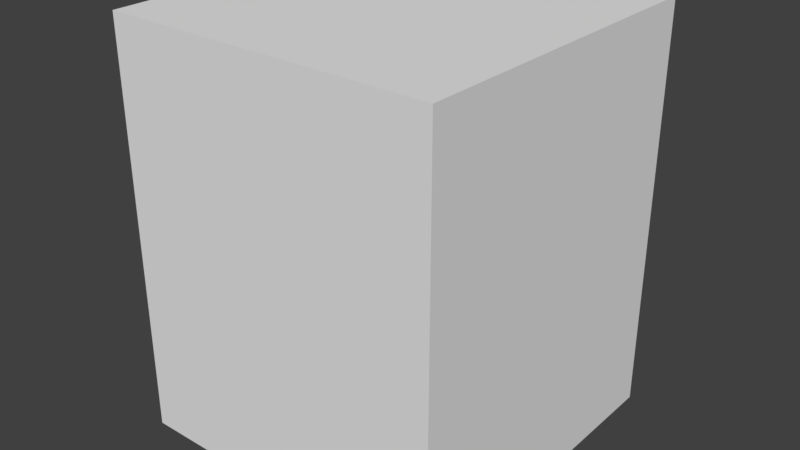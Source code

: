 # Source: HallWall_2x2x2.5.blend  (saved by Blender 2.79.0; exported with 4.5.12 LTS)
import bpy
from mathutils import Matrix  # noqa: F401  (used for matrix-valued properties, if any)

bpy.ops.wm.read_factory_settings(use_empty=True)
scene = bpy.context.scene
scene.name = 'Scene'

# ---- collections
col_collection_1 = bpy.data.collections.new('Collection 1'); scene.collection.children.link(col_collection_1)

# ---- materials (node trees are filled in below, after node groups)
mat_wall = bpy.data.materials.new('Wall')
mat_wall.alpha_threshold = 0.0
mat_wall.use_transparent_shadow = False
mat_wall.roughness = 0.5
mat_wall.specular_intensity = 0.0

# ---- material node trees

# ---- world
world_world = bpy.data.worlds.new('World'); scene.world = world_world
world_world.color = (0.05088, 0.05088, 0.05088)
world_world.use_sun_shadow = False
world_world.sun_shadow_jitter_overblur = 0.0
world_world.cycles.sampling_method = 'MANUAL'

# ---- meshes
me_hallwall_2x2x2_5 = bpy.data.meshes.new('HallWall_2x2x2.5')
me_hallwall_2x2x2_5.from_pydata([(2.0, 8.742e-08, 2.0), (-2.662e-07, 8.742e-08, 2.0), (0.0, 0.0, 0.0), (2.0, 2.466e-14, 5.643e-07), (2.0, 2.5, 2.0), (-8.623e-07, 2.5, 2.0), (1.788e-07, 2.5, -3.477e-07), (2.0, 2.5, 1.57e-07)], [], [(0, 1, 2, 3), (4, 7, 6, 5), (0, 4, 5, 1), (1, 5, 6, 2), (2, 6, 7, 3), (4, 0, 3, 7)])
_uv = me_hallwall_2x2x2_5.uv_layers.new(name='UVMap')
_uv.uv.foreach_set('vector', [0.9975, 0.003169, 0.002498, 0.003169, 0.002499, -0.5845, 0.9975, -0.5845, 0.9975, 0.7378, 0.9975, 1.325, 0.002494, 1.325, 0.002496, 0.7378, 0.9975, 0.003169, 0.9975, 0.7378, 0.002496, 0.7378, 0.002498, 0.003169, 0.002498, 0.003169, 0.002496, 0.7378, -0.9925, 0.7378, -0.9925, 0.003168, 0.002499, -0.5845, 0.002501, -1.319, 0.9975, -1.319, 0.9975, -0.5845, 0.9975, 0.7378, 0.9975, 0.003169, 1.993, 0.00317, 1.993, 0.7378])
me_hallwall_2x2x2_5.materials.append(mat_wall)
me_hallwall_2x2x2_5.use_remesh_preserve_volume = False
me_hallwall_2x2x2_5.use_remesh_preserve_attributes = False
me_hallwall_2x2x2_5.use_mirror_vertex_groups = False
me_hallwall_2x2x2_5.update()

# ---- objects
ob_hallwall_2x2x2_5 = bpy.data.objects.new('HallWall_2x2x2.5', me_hallwall_2x2x2_5)

# ---- transforms, parenting, visibility, modifiers, constraints
ob_hallwall_2x2x2_5.location = (0.0, 1.788e-07, 0.0)
ob_hallwall_2x2x2_5.rotation_euler = (1.571, 0.0, 0.0)
ob_hallwall_2x2x2_5.lock_rotations_4d = False
ob_hallwall_2x2x2_5.empty_display_type = 'ARROWS'
ob_hallwall_2x2x2_5.lineart.crease_threshold = 0.0

# ---- collection membership
col_collection_1.objects.link(ob_hallwall_2x2x2_5)

# ---- scene / render settings (as saved in the file)
scene.frame_start = 1; scene.frame_end = 250; scene.frame_set(79)
scene.render.engine = 'BLENDER_EEVEE_NEXT'
scene.render.resolution_percentage = 50
scene.render.dither_intensity = 0.0
scene.cycles.use_denoising = False
scene.cycles.samples = 128
scene.cycles.sampling_pattern = 'TABULATED_SOBOL'
scene.cycles.use_adaptive_sampling = False
scene.cycles.use_light_tree = False
scene.cycles.blur_glossy = 0.0
scene.cycles.sample_clamp_indirect = 0.0
scene.view_settings.view_transform = 'Standard'
bpy.context.view_layer.update()

# ---- added for rendering (the .blend has no active camera and no usable light): camera, sun
cam_auto = bpy.data.cameras.new('AutoCamera')
cam_auto.lens = 50.0
cam_auto.sensor_width = 36.0
cam_auto.clip_end = 1000.0
ob_auto_camera = bpy.data.objects.new('AutoCamera', cam_auto)
scene.collection.objects.link(ob_auto_camera)
ob_auto_camera.location = (4.49265, -5.19118, 4.04412)
ob_auto_camera.rotation_euler = (1.09748, -7.21219e-08, 0.694738)
scene.camera = ob_auto_camera
light_auto_sun = bpy.data.lights.new('AutoSun', 'SUN')
light_auto_sun.energy = 3.0
light_auto_sun.angle = 0.0523599
ob_auto_sun = bpy.data.objects.new('AutoSun', light_auto_sun)
scene.collection.objects.link(ob_auto_sun)
ob_auto_sun.rotation_euler = (0.872665, 0.174533, 0.523599)
bpy.context.view_layer.update()
